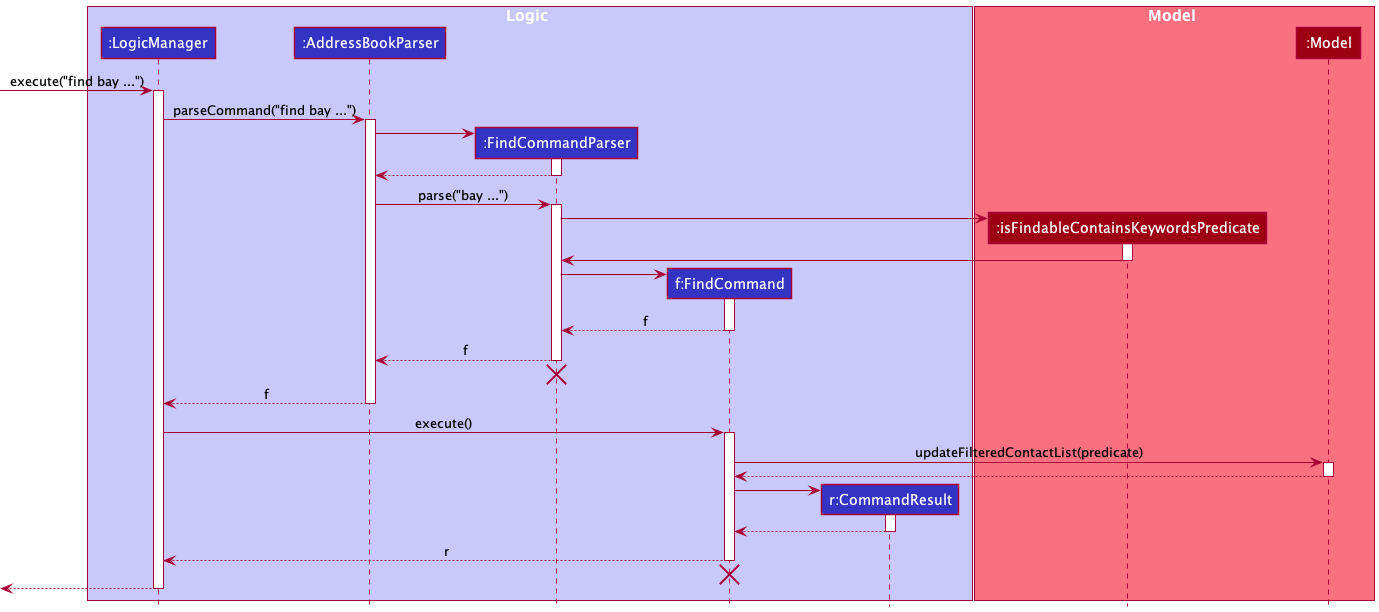

The diagram above was rendered by PlantUML. Its source (embedded in the PNG):
@startuml
!include style.puml

box Logic LOGIC_COLOR_T1
participant ":LogicManager" as LogicManager LOGIC_COLOR
participant ":AddressBookParser" as AddressBookParser LOGIC_COLOR
participant ":FindCommandParser" as FindCommandParser LOGIC_COLOR
participant "f:FindCommand" as FindCommand LOGIC_COLOR
participant "r:CommandResult" as CommandResult LOGIC_COLOR
end box

box Model MODEL_COLOR_T1
participant ":isFindableContainsKeywordsPredicate" as isFindableContainsKeywordPredicate MODEL_COLOR
participant ":Model" as Model MODEL_COLOR
end box

[-> LogicManager : execute("find bay ...")
activate LogicManager

LogicManager -> AddressBookParser : parseCommand("find bay ...")
activate AddressBookParser

create FindCommandParser
AddressBookParser -> FindCommandParser
activate FindCommandParser

FindCommandParser --> AddressBookParser
deactivate FindCommandParser

AddressBookParser -> FindCommandParser : parse("bay ...")
activate FindCommandParser

create isFindableContainsKeywordPredicate
FindCommandParser -> isFindableContainsKeywordPredicate
activate isFindableContainsKeywordPredicate
isFindableContainsKeywordPredicate -> FindCommandParser
deactivate isFindableContainsKeywordPredicate

create FindCommand
FindCommandParser -> FindCommand
activate FindCommand

FindCommand --> FindCommandParser : f
deactivate FindCommand

FindCommandParser --> AddressBookParser : f
deactivate FindCommandParser
'Hidden arrow to position the destroy marker below the end of the activation bar.
FindCommandParser -[hidden]-> AddressBookParser
destroy FindCommandParser

AddressBookParser --> LogicManager : f
deactivate AddressBookParser

LogicManager -> FindCommand : execute()
activate FindCommand

FindCommand -> Model : updateFilteredContactList(predicate)
activate Model

Model --> FindCommand
deactivate Model

create CommandResult
FindCommand -> CommandResult
activate CommandResult

CommandResult --> FindCommand
deactivate CommandResult

FindCommand --> LogicManager : r
deactivate FindCommand
'Hidden arrow to position the destroy marker below the end of the activation bar.
FindCommand -[hidden]-> LogicManager
destroy FindCommand

[<--LogicManager
deactivate LogicManager
@enduml